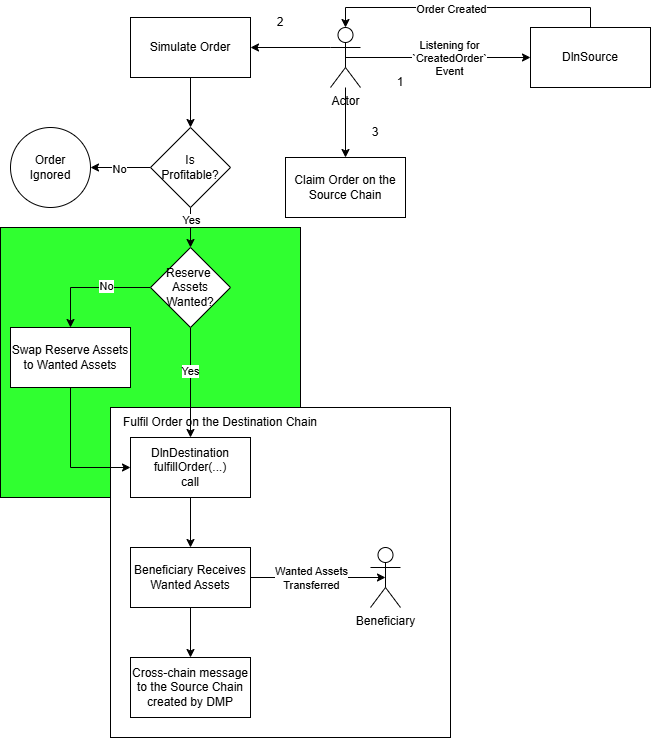

The diagram above was exported from draw.io. Its source (the exported page's mxGraphModel, read from the mxfile embedded in the PNG):
<mxGraphModel dx="1610" dy="754" grid="1" gridSize="10" guides="1" tooltips="1" connect="1" arrows="1" fold="1" page="1" pageScale="1" pageWidth="3300" pageHeight="4681" math="0" shadow="0">
  <root>
    <mxCell id="0" />
    <mxCell id="1" parent="0" />
    <mxCell id="UIPXOEeg94BRl7Z1m5JD-1" value="" style="rounded=0;whiteSpace=wrap;html=1;fillColor=#30FF30;" vertex="1" parent="1">
      <mxGeometry x="10" y="260" width="300" height="270" as="geometry" />
    </mxCell>
    <mxCell id="ZhXC80UDWNGC0BSUicRA-36" value="" style="rounded=0;whiteSpace=wrap;html=1;" parent="1" vertex="1">
      <mxGeometry x="120" y="440" width="340" height="330" as="geometry" />
    </mxCell>
    <mxCell id="ZhXC80UDWNGC0BSUicRA-3" style="edgeStyle=orthogonalEdgeStyle;rounded=0;orthogonalLoop=1;jettySize=auto;html=1;exitX=0.5;exitY=0.5;exitDx=0;exitDy=0;exitPerimeter=0;entryX=0;entryY=0.5;entryDx=0;entryDy=0;" parent="1" source="ZhXC80UDWNGC0BSUicRA-1" target="ZhXC80UDWNGC0BSUicRA-2" edge="1">
      <mxGeometry relative="1" as="geometry" />
    </mxCell>
    <mxCell id="ZhXC80UDWNGC0BSUicRA-4" value="Listening for&lt;div&gt;`CreatedOrder`&lt;/div&gt;&lt;div&gt;Event&lt;/div&gt;" style="edgeLabel;html=1;align=center;verticalAlign=middle;resizable=0;points=[];" parent="ZhXC80UDWNGC0BSUicRA-3" vertex="1" connectable="0">
      <mxGeometry x="0.1135" relative="1" as="geometry">
        <mxPoint as="offset" />
      </mxGeometry>
    </mxCell>
    <mxCell id="ZhXC80UDWNGC0BSUicRA-9" style="edgeStyle=orthogonalEdgeStyle;rounded=0;orthogonalLoop=1;jettySize=auto;html=1;exitX=0;exitY=0.3333333333333333;exitDx=0;exitDy=0;exitPerimeter=0;entryX=1;entryY=0.5;entryDx=0;entryDy=0;" parent="1" source="ZhXC80UDWNGC0BSUicRA-1" target="ZhXC80UDWNGC0BSUicRA-8" edge="1">
      <mxGeometry relative="1" as="geometry" />
    </mxCell>
    <mxCell id="ZhXC80UDWNGC0BSUicRA-21" style="edgeStyle=orthogonalEdgeStyle;rounded=0;orthogonalLoop=1;jettySize=auto;html=1;entryX=0.5;entryY=0;entryDx=0;entryDy=0;" parent="1" source="ZhXC80UDWNGC0BSUicRA-1" target="ZhXC80UDWNGC0BSUicRA-20" edge="1">
      <mxGeometry relative="1" as="geometry" />
    </mxCell>
    <mxCell id="ZhXC80UDWNGC0BSUicRA-1" value="Actor" style="shape=umlActor;verticalLabelPosition=bottom;verticalAlign=top;html=1;outlineConnect=0;" parent="1" vertex="1">
      <mxGeometry x="340" y="60" width="30" height="60" as="geometry" />
    </mxCell>
    <mxCell id="ZhXC80UDWNGC0BSUicRA-2" value="DlnSource" style="rounded=0;whiteSpace=wrap;html=1;" parent="1" vertex="1">
      <mxGeometry x="540" y="60" width="120" height="60" as="geometry" />
    </mxCell>
    <mxCell id="ZhXC80UDWNGC0BSUicRA-5" style="edgeStyle=orthogonalEdgeStyle;rounded=0;orthogonalLoop=1;jettySize=auto;html=1;exitX=0.5;exitY=0;exitDx=0;exitDy=0;entryX=0.5;entryY=0;entryDx=0;entryDy=0;entryPerimeter=0;" parent="1" source="ZhXC80UDWNGC0BSUicRA-2" target="ZhXC80UDWNGC0BSUicRA-1" edge="1">
      <mxGeometry relative="1" as="geometry" />
    </mxCell>
    <mxCell id="ZhXC80UDWNGC0BSUicRA-6" value="Order Created" style="edgeLabel;html=1;align=center;verticalAlign=middle;resizable=0;points=[];" parent="ZhXC80UDWNGC0BSUicRA-5" vertex="1" connectable="0">
      <mxGeometry x="0.2772" y="1" relative="1" as="geometry">
        <mxPoint x="22" as="offset" />
      </mxGeometry>
    </mxCell>
    <mxCell id="ZhXC80UDWNGC0BSUicRA-7" value="1" style="text;html=1;align=center;verticalAlign=middle;whiteSpace=wrap;rounded=0;" parent="1" vertex="1">
      <mxGeometry x="380" y="100" width="60" height="30" as="geometry" />
    </mxCell>
    <mxCell id="ZhXC80UDWNGC0BSUicRA-11" style="edgeStyle=orthogonalEdgeStyle;rounded=0;orthogonalLoop=1;jettySize=auto;html=1;exitX=0.5;exitY=1;exitDx=0;exitDy=0;entryX=0.5;entryY=0;entryDx=0;entryDy=0;" parent="1" source="ZhXC80UDWNGC0BSUicRA-8" target="ZhXC80UDWNGC0BSUicRA-10" edge="1">
      <mxGeometry relative="1" as="geometry" />
    </mxCell>
    <mxCell id="ZhXC80UDWNGC0BSUicRA-8" value="Simulate Order" style="rounded=0;whiteSpace=wrap;html=1;" parent="1" vertex="1">
      <mxGeometry x="140" y="50" width="120" height="60" as="geometry" />
    </mxCell>
    <mxCell id="ZhXC80UDWNGC0BSUicRA-15" style="edgeStyle=orthogonalEdgeStyle;rounded=0;orthogonalLoop=1;jettySize=auto;html=1;exitX=0;exitY=0.5;exitDx=0;exitDy=0;entryX=1;entryY=0.5;entryDx=0;entryDy=0;" parent="1" source="ZhXC80UDWNGC0BSUicRA-10" target="ZhXC80UDWNGC0BSUicRA-14" edge="1">
      <mxGeometry relative="1" as="geometry" />
    </mxCell>
    <mxCell id="ZhXC80UDWNGC0BSUicRA-16" value="No" style="edgeLabel;html=1;align=center;verticalAlign=middle;resizable=0;points=[];" parent="ZhXC80UDWNGC0BSUicRA-15" vertex="1" connectable="0">
      <mxGeometry x="0.0667" y="1" relative="1" as="geometry">
        <mxPoint as="offset" />
      </mxGeometry>
    </mxCell>
    <mxCell id="ZhXC80UDWNGC0BSUicRA-18" style="edgeStyle=orthogonalEdgeStyle;rounded=0;orthogonalLoop=1;jettySize=auto;html=1;exitX=0.5;exitY=1;exitDx=0;exitDy=0;entryX=0.5;entryY=0;entryDx=0;entryDy=0;" parent="1" source="ZhXC80UDWNGC0BSUicRA-10" target="ZhXC80UDWNGC0BSUicRA-23" edge="1">
      <mxGeometry relative="1" as="geometry">
        <mxPoint x="200" y="290" as="targetPoint" />
      </mxGeometry>
    </mxCell>
    <mxCell id="ZhXC80UDWNGC0BSUicRA-22" value="Yes" style="edgeLabel;html=1;align=center;verticalAlign=middle;resizable=0;points=[];" parent="ZhXC80UDWNGC0BSUicRA-18" vertex="1" connectable="0">
      <mxGeometry x="-0.4" relative="1" as="geometry">
        <mxPoint as="offset" />
      </mxGeometry>
    </mxCell>
    <mxCell id="ZhXC80UDWNGC0BSUicRA-10" value="Is&lt;div&gt;Profitable?&lt;/div&gt;" style="rhombus;whiteSpace=wrap;html=1;" parent="1" vertex="1">
      <mxGeometry x="160" y="160" width="80" height="80" as="geometry" />
    </mxCell>
    <mxCell id="ZhXC80UDWNGC0BSUicRA-14" value="Order&lt;div&gt;Ignored&lt;/div&gt;" style="ellipse;whiteSpace=wrap;html=1;aspect=fixed;" parent="1" vertex="1">
      <mxGeometry x="20" y="160" width="80" height="80" as="geometry" />
    </mxCell>
    <mxCell id="ZhXC80UDWNGC0BSUicRA-19" value="2" style="text;html=1;align=center;verticalAlign=middle;whiteSpace=wrap;rounded=0;" parent="1" vertex="1">
      <mxGeometry x="260" y="40" width="60" height="30" as="geometry" />
    </mxCell>
    <mxCell id="ZhXC80UDWNGC0BSUicRA-20" value="Claim Order on the Source Chain" style="rounded=0;whiteSpace=wrap;html=1;" parent="1" vertex="1">
      <mxGeometry x="295" y="190" width="120" height="60" as="geometry" />
    </mxCell>
    <mxCell id="ZhXC80UDWNGC0BSUicRA-26" style="edgeStyle=orthogonalEdgeStyle;rounded=0;orthogonalLoop=1;jettySize=auto;html=1;exitX=0;exitY=0.5;exitDx=0;exitDy=0;entryX=0.5;entryY=0;entryDx=0;entryDy=0;" parent="1" source="ZhXC80UDWNGC0BSUicRA-23" target="ZhXC80UDWNGC0BSUicRA-25" edge="1">
      <mxGeometry relative="1" as="geometry" />
    </mxCell>
    <mxCell id="ZhXC80UDWNGC0BSUicRA-27" value="No" style="edgeLabel;html=1;align=center;verticalAlign=middle;resizable=0;points=[];" parent="ZhXC80UDWNGC0BSUicRA-26" vertex="1" connectable="0">
      <mxGeometry x="-0.25" y="-2" relative="1" as="geometry">
        <mxPoint as="offset" />
      </mxGeometry>
    </mxCell>
    <mxCell id="ZhXC80UDWNGC0BSUicRA-29" style="edgeStyle=orthogonalEdgeStyle;rounded=0;orthogonalLoop=1;jettySize=auto;html=1;exitX=0.5;exitY=1;exitDx=0;exitDy=0;entryX=0.5;entryY=0;entryDx=0;entryDy=0;" parent="1" source="ZhXC80UDWNGC0BSUicRA-23" target="ZhXC80UDWNGC0BSUicRA-28" edge="1">
      <mxGeometry relative="1" as="geometry" />
    </mxCell>
    <mxCell id="ZhXC80UDWNGC0BSUicRA-30" value="Yes" style="edgeLabel;html=1;align=center;verticalAlign=middle;resizable=0;points=[];" parent="ZhXC80UDWNGC0BSUicRA-29" vertex="1" connectable="0">
      <mxGeometry x="-0.22" y="-1" relative="1" as="geometry">
        <mxPoint as="offset" />
      </mxGeometry>
    </mxCell>
    <mxCell id="ZhXC80UDWNGC0BSUicRA-23" value="Reserve&amp;nbsp;&lt;div&gt;Assets Wanted?&lt;/div&gt;" style="rhombus;whiteSpace=wrap;html=1;" parent="1" vertex="1">
      <mxGeometry x="160" y="280" width="80" height="80" as="geometry" />
    </mxCell>
    <mxCell id="ZhXC80UDWNGC0BSUicRA-32" style="edgeStyle=orthogonalEdgeStyle;rounded=0;orthogonalLoop=1;jettySize=auto;html=1;exitX=0.5;exitY=1;exitDx=0;exitDy=0;entryX=0;entryY=0.5;entryDx=0;entryDy=0;" parent="1" source="ZhXC80UDWNGC0BSUicRA-25" target="ZhXC80UDWNGC0BSUicRA-28" edge="1">
      <mxGeometry relative="1" as="geometry" />
    </mxCell>
    <mxCell id="ZhXC80UDWNGC0BSUicRA-25" value="Swap Reserve Assets to Wanted Assets" style="rounded=0;whiteSpace=wrap;html=1;" parent="1" vertex="1">
      <mxGeometry x="20" y="360" width="120" height="60" as="geometry" />
    </mxCell>
    <mxCell id="ZhXC80UDWNGC0BSUicRA-34" style="edgeStyle=orthogonalEdgeStyle;rounded=0;orthogonalLoop=1;jettySize=auto;html=1;exitX=0.5;exitY=1;exitDx=0;exitDy=0;entryX=0.5;entryY=0;entryDx=0;entryDy=0;" parent="1" source="ZhXC80UDWNGC0BSUicRA-28" target="ZhXC80UDWNGC0BSUicRA-33" edge="1">
      <mxGeometry relative="1" as="geometry" />
    </mxCell>
    <mxCell id="ZhXC80UDWNGC0BSUicRA-28" value="DlnDestination&lt;div&gt;fulfillOrder(...)&lt;/div&gt;&lt;div&gt;call&lt;/div&gt;" style="rounded=0;whiteSpace=wrap;html=1;" parent="1" vertex="1">
      <mxGeometry x="140" y="470" width="120" height="60" as="geometry" />
    </mxCell>
    <mxCell id="ZhXC80UDWNGC0BSUicRA-31" value="3" style="text;html=1;align=center;verticalAlign=middle;whiteSpace=wrap;rounded=0;" parent="1" vertex="1">
      <mxGeometry x="355" y="150" width="60" height="30" as="geometry" />
    </mxCell>
    <mxCell id="ZhXC80UDWNGC0BSUicRA-38" style="edgeStyle=orthogonalEdgeStyle;rounded=0;orthogonalLoop=1;jettySize=auto;html=1;exitX=0.5;exitY=1;exitDx=0;exitDy=0;entryX=0.5;entryY=0;entryDx=0;entryDy=0;" parent="1" source="ZhXC80UDWNGC0BSUicRA-33" target="ZhXC80UDWNGC0BSUicRA-37" edge="1">
      <mxGeometry relative="1" as="geometry" />
    </mxCell>
    <mxCell id="ZhXC80UDWNGC0BSUicRA-33" value="Beneficiary Receives Wanted Assets" style="rounded=0;whiteSpace=wrap;html=1;" parent="1" vertex="1">
      <mxGeometry x="140" y="580" width="120" height="60" as="geometry" />
    </mxCell>
    <mxCell id="ZhXC80UDWNGC0BSUicRA-37" value="Cross-chain message to the Source Chain created by DMP" style="rounded=0;whiteSpace=wrap;html=1;" parent="1" vertex="1">
      <mxGeometry x="140" y="690" width="120" height="60" as="geometry" />
    </mxCell>
    <mxCell id="ZhXC80UDWNGC0BSUicRA-39" value="Beneficiary" style="shape=umlActor;verticalLabelPosition=bottom;verticalAlign=top;html=1;outlineConnect=0;" parent="1" vertex="1">
      <mxGeometry x="380" y="580" width="30" height="60" as="geometry" />
    </mxCell>
    <mxCell id="ZhXC80UDWNGC0BSUicRA-40" style="edgeStyle=orthogonalEdgeStyle;rounded=0;orthogonalLoop=1;jettySize=auto;html=1;exitX=1;exitY=0.5;exitDx=0;exitDy=0;entryX=0.5;entryY=0.5;entryDx=0;entryDy=0;entryPerimeter=0;" parent="1" source="ZhXC80UDWNGC0BSUicRA-33" target="ZhXC80UDWNGC0BSUicRA-39" edge="1">
      <mxGeometry relative="1" as="geometry" />
    </mxCell>
    <mxCell id="ZhXC80UDWNGC0BSUicRA-41" value="Wanted Assets&lt;div&gt;Transferred&lt;/div&gt;" style="edgeLabel;html=1;align=center;verticalAlign=middle;resizable=0;points=[];" parent="ZhXC80UDWNGC0BSUicRA-40" vertex="1" connectable="0">
      <mxGeometry x="-0.3333" y="4" relative="1" as="geometry">
        <mxPoint x="15" y="4" as="offset" />
      </mxGeometry>
    </mxCell>
    <mxCell id="ZhXC80UDWNGC0BSUicRA-42" value="Fulfil Order on the Destination Chain" style="text;html=1;align=center;verticalAlign=middle;whiteSpace=wrap;rounded=0;" parent="1" vertex="1">
      <mxGeometry x="120" y="440" width="220" height="30" as="geometry" />
    </mxCell>
  </root>
</mxGraphModel>